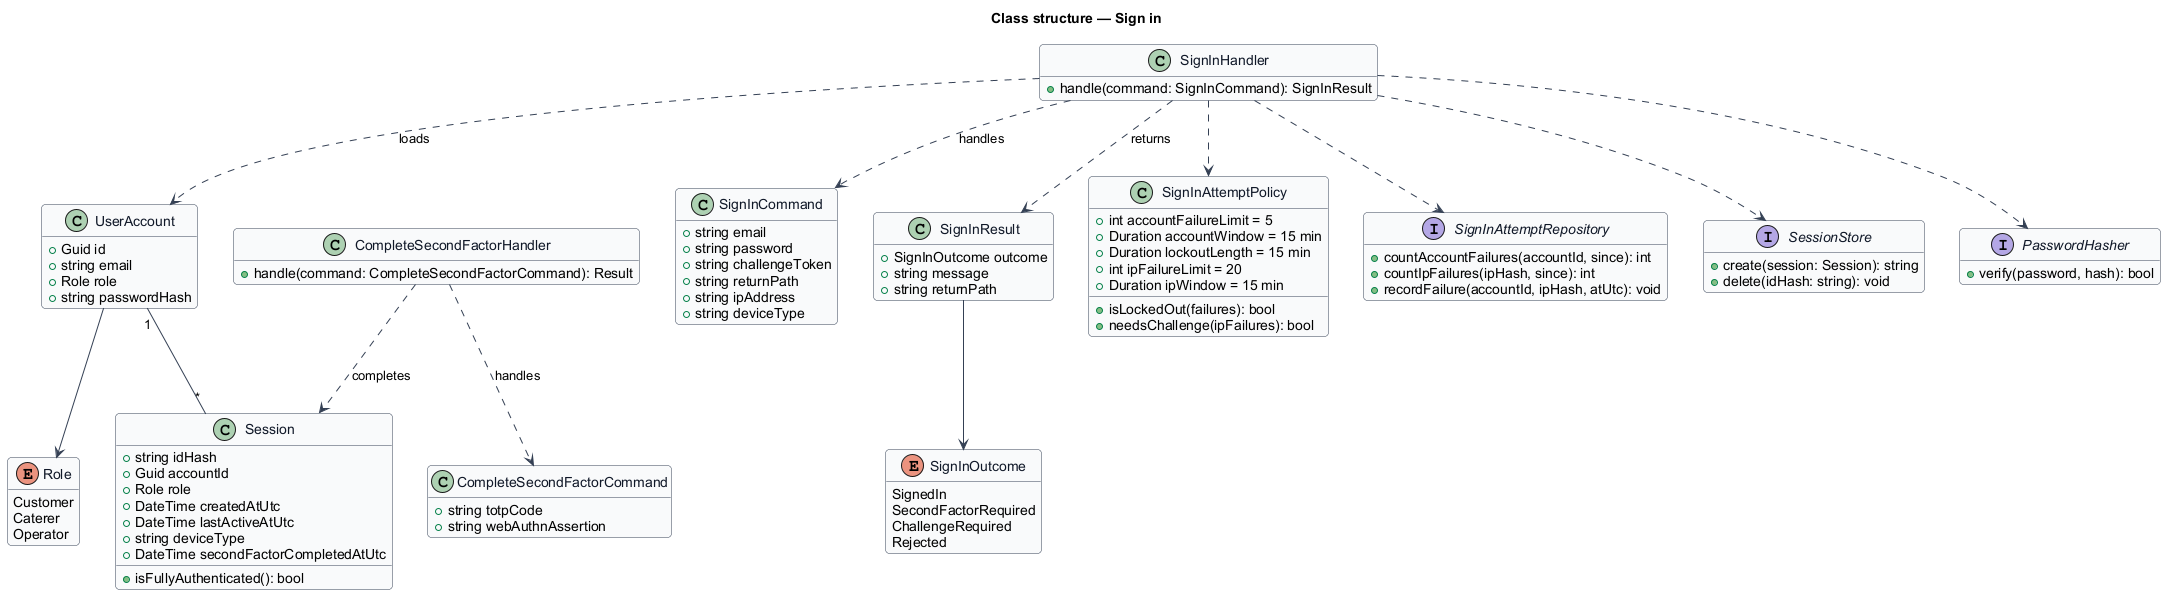

The diagram above was rendered by PlantUML. Its source (embedded in the PNG):
@startuml
skinparam backgroundColor #FFFFFF
skinparam shadowing false
skinparam roundcorner 8
skinparam defaultFontName Arial
skinparam ArrowColor #344054
skinparam class {
  BorderColor #344054
  FontColor #101828
  BackgroundColor #F9FAFB
}
hide empty members
title Class structure — Sign in

enum Role {
  Customer
  Caterer
  Operator
}

enum SignInOutcome {
  SignedIn
  SecondFactorRequired
  ChallengeRequired
  Rejected
}

class SignInCommand {
  +string email
  +string password
  +string challengeToken
  +string returnPath
  +string ipAddress
  +string deviceType
}

class SignInHandler {
  +handle(command: SignInCommand): SignInResult
}

class SignInResult {
  +SignInOutcome outcome
  +string message
  +string returnPath
}

class SignInAttemptPolicy {
  +int accountFailureLimit = 5
  +Duration accountWindow = 15 min
  +Duration lockoutLength = 15 min
  +int ipFailureLimit = 20
  +Duration ipWindow = 15 min
  +isLockedOut(failures): bool
  +needsChallenge(ipFailures): bool
}

class CompleteSecondFactorCommand {
  +string totpCode
  +string webAuthnAssertion
}

class CompleteSecondFactorHandler {
  +handle(command: CompleteSecondFactorCommand): Result
}

class UserAccount {
  +Guid id
  +string email
  +Role role
  +string passwordHash
}

class Session {
  +string idHash
  +Guid accountId
  +Role role
  +DateTime createdAtUtc
  +DateTime lastActiveAtUtc
  +string deviceType
  +DateTime secondFactorCompletedAtUtc
  +isFullyAuthenticated(): bool
}

interface SignInAttemptRepository {
  +countAccountFailures(accountId, since): int
  +countIpFailures(ipHash, since): int
  +recordFailure(accountId, ipHash, atUtc): void
}

interface SessionStore {
  +create(session: Session): string
  +delete(idHash: string): void
}

interface PasswordHasher {
  +verify(password, hash): bool
}

SignInHandler ..> SignInCommand : handles
SignInHandler ..> SignInResult : returns
SignInResult --> SignInOutcome
SignInHandler ..> SignInAttemptPolicy
SignInHandler ..> SignInAttemptRepository
SignInHandler ..> PasswordHasher
SignInHandler ..> SessionStore
SignInHandler ..> UserAccount : loads
CompleteSecondFactorHandler ..> CompleteSecondFactorCommand : handles
CompleteSecondFactorHandler ..> Session : completes
UserAccount --> Role
UserAccount "1" -- "*" Session
@enduml